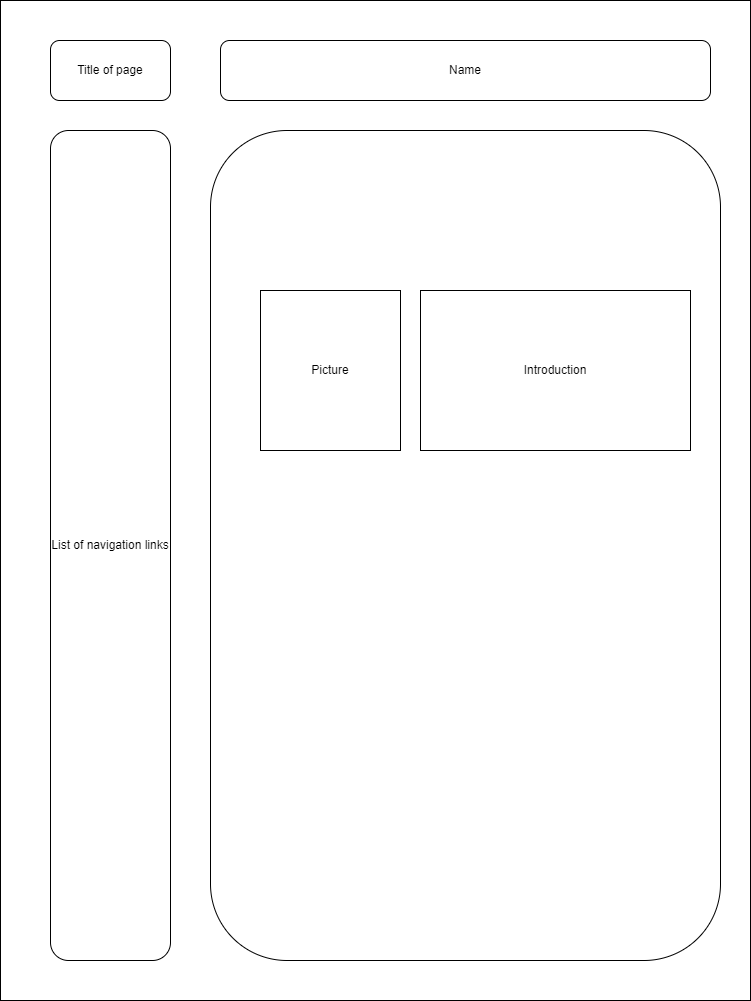

The diagram above was exported from draw.io. Its source (the exported page's mxGraphModel, read from the mxfile embedded in the PNG):
<mxGraphModel dx="1422" dy="786" grid="1" gridSize="10" guides="1" tooltips="1" connect="1" arrows="1" fold="1" page="1" pageScale="1" pageWidth="850" pageHeight="1100" math="0" shadow="0">
  <root>
    <mxCell id="0" />
    <mxCell id="1" parent="0" />
    <mxCell id="RviMf6sblOKbrDKWg3Ow-1" value="" style="rounded=0;whiteSpace=wrap;html=1;" vertex="1" parent="1">
      <mxGeometry x="70" y="40" width="750" height="1000" as="geometry" />
    </mxCell>
    <mxCell id="RviMf6sblOKbrDKWg3Ow-2" value="Title of page" style="rounded=1;whiteSpace=wrap;html=1;" vertex="1" parent="1">
      <mxGeometry x="120" y="80" width="120" height="60" as="geometry" />
    </mxCell>
    <mxCell id="RviMf6sblOKbrDKWg3Ow-3" value="Name" style="rounded=1;whiteSpace=wrap;html=1;" vertex="1" parent="1">
      <mxGeometry x="290" y="80" width="490" height="60" as="geometry" />
    </mxCell>
    <mxCell id="RviMf6sblOKbrDKWg3Ow-4" value="List of navigation links" style="rounded=1;whiteSpace=wrap;html=1;" vertex="1" parent="1">
      <mxGeometry x="120" y="170" width="120" height="830" as="geometry" />
    </mxCell>
    <mxCell id="RviMf6sblOKbrDKWg3Ow-5" value="" style="rounded=1;whiteSpace=wrap;html=1;" vertex="1" parent="1">
      <mxGeometry x="280" y="170" width="510" height="830" as="geometry" />
    </mxCell>
    <mxCell id="Q-sMA8OymEcoLwVwP8pb-1" value="Picture" style="rounded=0;whiteSpace=wrap;html=1;" vertex="1" parent="1">
      <mxGeometry x="330" y="330" width="140" height="160" as="geometry" />
    </mxCell>
    <mxCell id="Q-sMA8OymEcoLwVwP8pb-2" value="Introduction" style="rounded=0;whiteSpace=wrap;html=1;" vertex="1" parent="1">
      <mxGeometry x="490" y="330" width="270" height="160" as="geometry" />
    </mxCell>
  </root>
</mxGraphModel>